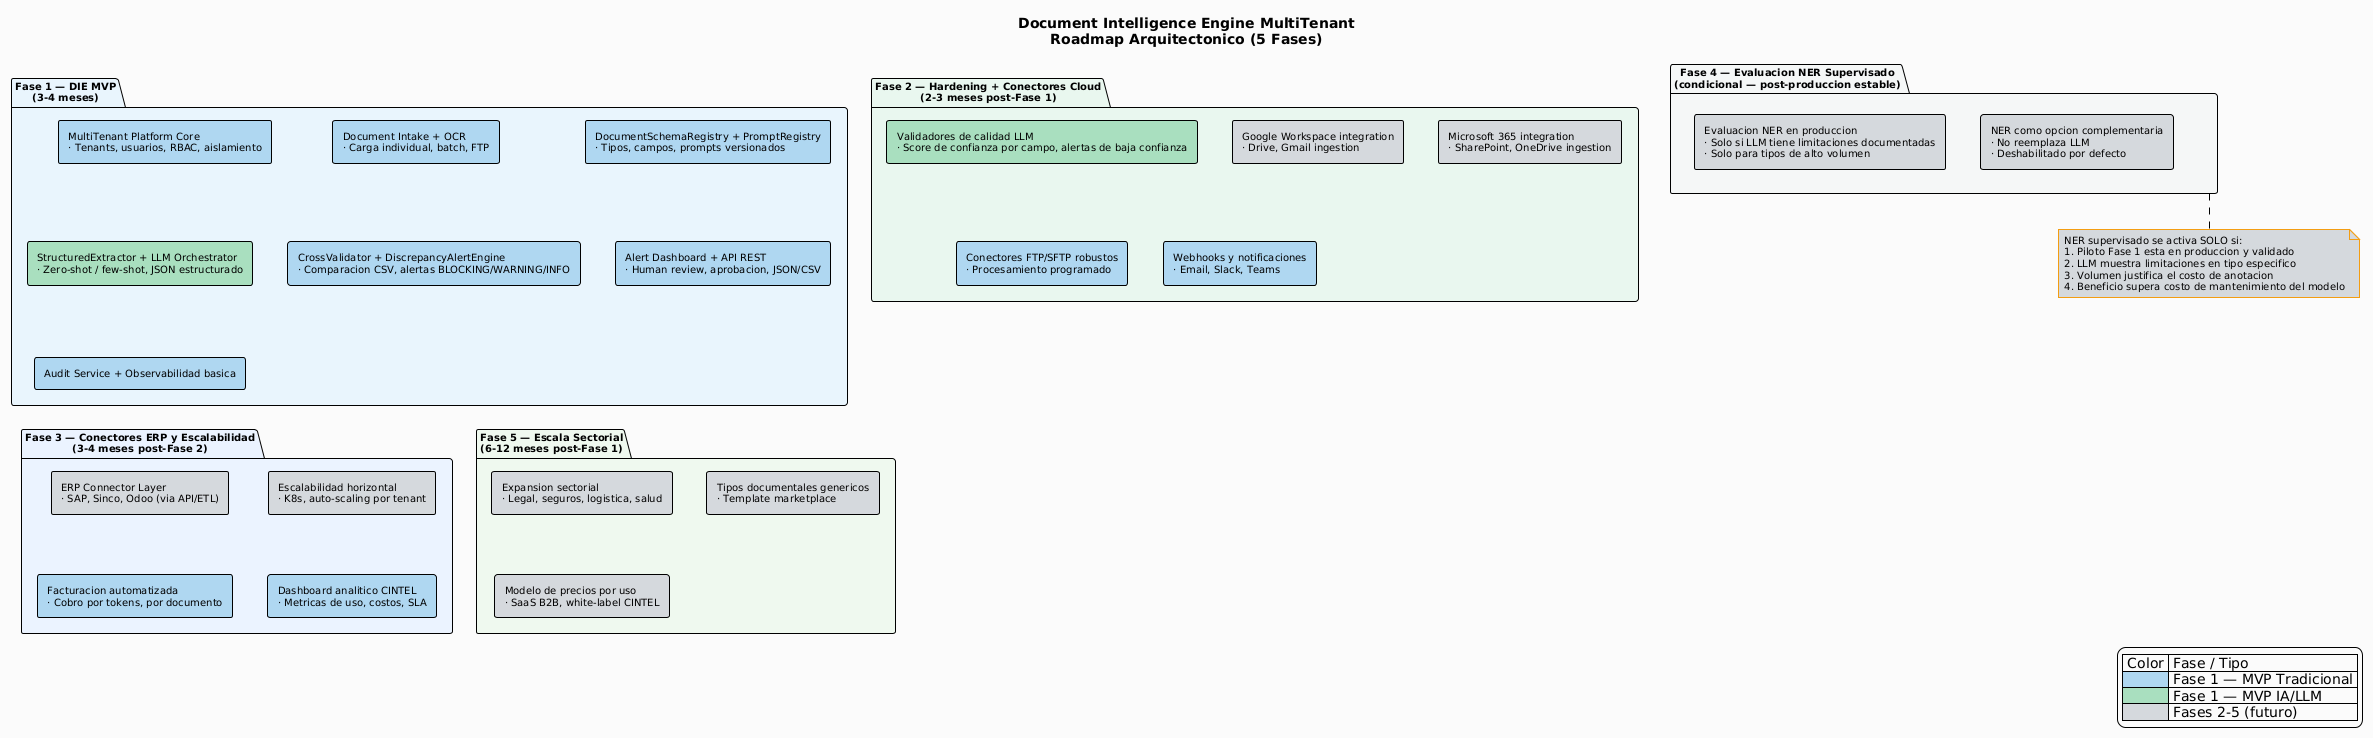

The diagram above was rendered by PlantUML. Its source (embedded in the PNG):
@startuml
!theme plain
skinparam backgroundColor #FAFAFA
skinparam defaultFontName "Segoe UI"
skinparam defaultFontSize 10
skinparam titleFontSize 14
skinparam titleFontStyle bold
skinparam noteBackgroundColor #FEF9E7
skinparam noteBorderColor #F39C12
skinparam legendBackgroundColor #FAFAFA

title Document Intelligence Engine MultiTenant\nRoadmap Arquitectonico (5 Fases)

package "Fase 1 — DIE MVP\n(3-4 meses)" as F1 #E8F4FD {
  rectangle "MultiTenant Platform Core\n· Tenants, usuarios, RBAC, aislamiento" as F1A #AED6F1
  rectangle "Document Intake + OCR\n· Carga individual, batch, FTP" as F1B #AED6F1
  rectangle "DocumentSchemaRegistry + PromptRegistry\n· Tipos, campos, prompts versionados" as F1C #AED6F1
  rectangle "StructuredExtractor + LLM Orchestrator\n· Zero-shot / few-shot, JSON estructurado" as F1D #A9DFBF
  rectangle "CrossValidator + DiscrepancyAlertEngine\n· Comparacion CSV, alertas BLOCKING/WARNING/INFO" as F1E #AED6F1
  rectangle "Alert Dashboard + API REST\n· Human review, aprobacion, JSON/CSV" as F1F #AED6F1
  rectangle "Audit Service + Observabilidad basica" as F1G #AED6F1
}

package "Fase 2 — Hardening + Conectores Cloud\n(2-3 meses post-Fase 1)" as F2 #E9F7EF {
  rectangle "Validadores de calidad LLM\n· Score de confianza por campo, alertas de baja confianza" as F2A #A9DFBF
  rectangle "Google Workspace integration\n· Drive, Gmail ingestion" as F2B #D5D8DC
  rectangle "Microsoft 365 integration\n· SharePoint, OneDrive ingestion" as F2C #D5D8DC
  rectangle "Conectores FTP/SFTP robustos\n· Procesamiento programado" as F2D #AED6F1
  rectangle "Webhooks y notificaciones\n· Email, Slack, Teams" as F2E #AED6F1
}

package "Fase 3 — Conectores ERP y Escalabilidad\n(3-4 meses post-Fase 2)" as F3 #EAF2FF {
  rectangle "ERP Connector Layer\n· SAP, Sinco, Odoo (via API/ETL)" as F3A #D5D8DC
  rectangle "Escalabilidad horizontal\n· K8s, auto-scaling por tenant" as F3B #D5D8DC
  rectangle "Facturacion automatizada\n· Cobro por tokens, por documento" as F3C #AED6F1
  rectangle "Dashboard analitico CINTEL\n· Metricas de uso, costos, SLA" as F3D #AED6F1
}

package "Fase 4 — Evaluacion NER Supervisado\n(condicional — post-produccion estable)" as F4 #F4F6F7 {
  rectangle "Evaluacion NER en produccion\n· Solo si LLM tiene limitaciones documentadas\n· Solo para tipos de alto volumen" as F4A #D5D8DC
  rectangle "NER como opcion complementaria\n· No reemplaza LLM\n· Deshabilitado por defecto" as F4B #D5D8DC
}

package "Fase 5 — Escala Sectorial\n(6-12 meses post-Fase 1)" as F5 #EEF9EE {
  rectangle "Expansion sectorial\n· Legal, seguros, logistica, salud" as F5A #D5D8DC
  rectangle "Tipos documentales genericos\n· Template marketplace" as F5B #D5D8DC
  rectangle "Modelo de precios por uso\n· SaaS B2B, white-label CINTEL" as F5C #D5D8DC
}

note bottom of F4 #D5D8DC : NER supervisado se activa SOLO si:\n1. Piloto Fase 1 esta en produccion y validado\n2. LLM muestra limitaciones en tipo especifico\n3. Volumen justifica el costo de anotacion\n4. Beneficio supera costo de mantenimiento del modelo

legend right
  | Color | Fase / Tipo |
  |<#AED6F1> | Fase 1 — MVP Tradicional |
  |<#A9DFBF> | Fase 1 — MVP IA/LLM |
  |<#D5D8DC> | Fases 2-5 (futuro) |
endlegend
@enduml